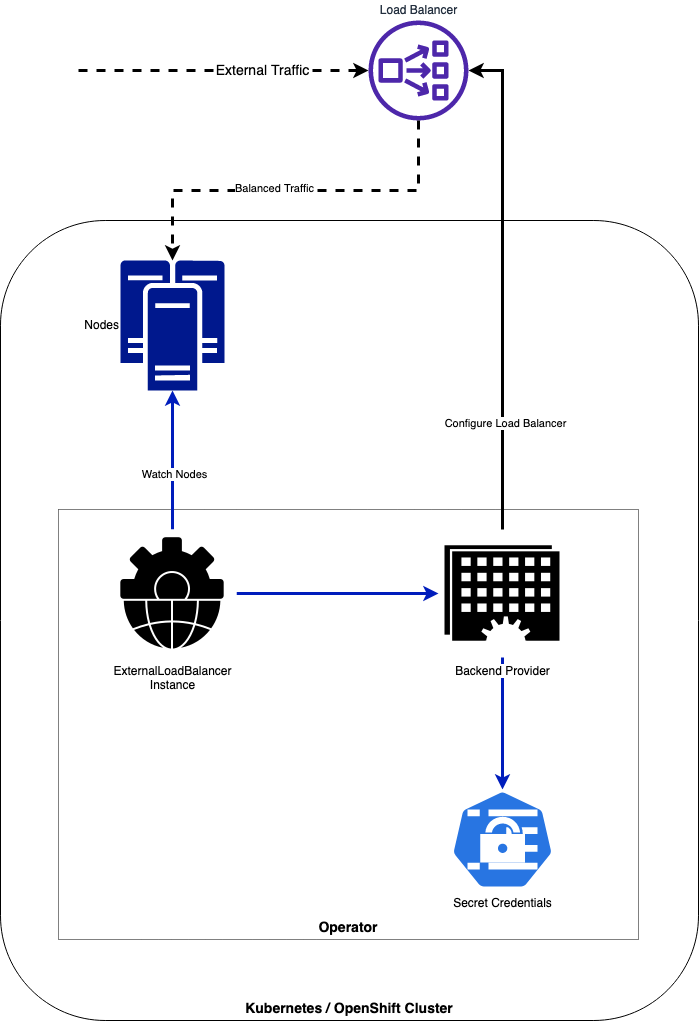

The diagram above was exported from draw.io. Its source (the exported page's mxGraphModel, read from the mxfile embedded in the PNG):
<mxGraphModel dx="1426" dy="1847" grid="1" gridSize="10" guides="1" tooltips="1" connect="1" arrows="1" fold="1" page="1" pageScale="1" pageWidth="850" pageHeight="1100" math="0" shadow="0">
  <root>
    <mxCell id="0" />
    <mxCell id="1" parent="0" />
    <mxCell id="V6NOIw82UvyUU-Kjo-Nz-16" value="Kubernetes / OpenShift Cluster" style="rounded=1;whiteSpace=wrap;html=1;verticalAlign=bottom;fontSize=14;fontStyle=1" parent="1" vertex="1">
      <mxGeometry x="12" y="260" width="698" height="800" as="geometry" />
    </mxCell>
    <mxCell id="V6NOIw82UvyUU-Kjo-Nz-17" value="Operator" style="rounded=0;whiteSpace=wrap;html=1;verticalAlign=bottom;fontStyle=1;fontSize=14;dashed=1;dashPattern=1 1;" parent="1" vertex="1">
      <mxGeometry x="70" y="549" width="580" height="430" as="geometry" />
    </mxCell>
    <mxCell id="V6NOIw82UvyUU-Kjo-Nz-12" style="edgeStyle=orthogonalEdgeStyle;rounded=0;orthogonalLoop=1;jettySize=auto;html=1;exitX=0.5;exitY=0;exitDx=0;exitDy=0;entryX=0.5;entryY=1;entryDx=0;entryDy=0;entryPerimeter=0;strokeWidth=3;fillColor=#0050ef;strokeColor=#001DBC;" parent="1" source="V6NOIw82UvyUU-Kjo-Nz-6" target="V6NOIw82UvyUU-Kjo-Nz-5" edge="1">
      <mxGeometry relative="1" as="geometry" />
    </mxCell>
    <mxCell id="afezF5tpwQcWE1nezorq-4" value="Watch Nodes" style="edgeLabel;html=1;align=center;verticalAlign=middle;resizable=0;points=[];" parent="V6NOIw82UvyUU-Kjo-Nz-12" vertex="1" connectable="0">
      <mxGeometry x="-0.1928" y="-1" relative="1" as="geometry">
        <mxPoint as="offset" />
      </mxGeometry>
    </mxCell>
    <mxCell id="V6NOIw82UvyUU-Kjo-Nz-13" style="edgeStyle=orthogonalEdgeStyle;rounded=0;orthogonalLoop=1;jettySize=auto;html=1;exitX=1;exitY=0.5;exitDx=0;exitDy=0;strokeWidth=3;fillColor=#0050ef;strokeColor=#001DBC;" parent="1" source="V6NOIw82UvyUU-Kjo-Nz-6" target="V6NOIw82UvyUU-Kjo-Nz-7" edge="1">
      <mxGeometry relative="1" as="geometry" />
    </mxCell>
    <mxCell id="V6NOIw82UvyUU-Kjo-Nz-6" value="&lt;div&gt;ExternalLoadBalancer&lt;/div&gt;&lt;div&gt;Instance&lt;br&gt;&lt;/div&gt;" style="shape=image;html=1;verticalAlign=top;verticalLabelPosition=bottom;labelBackgroundColor=#ffffff;imageAspect=0;aspect=fixed;image=https://cdn0.iconfinder.com/data/icons/business-660/512/421_Business_global_globalbusiness_processing-128.png;imageBackground=default;" parent="1" vertex="1">
      <mxGeometry x="120" y="569" width="128" height="128" as="geometry" />
    </mxCell>
    <mxCell id="V6NOIw82UvyUU-Kjo-Nz-11" style="edgeStyle=orthogonalEdgeStyle;rounded=0;orthogonalLoop=1;jettySize=auto;html=1;exitX=0.5;exitY=1;exitDx=0;exitDy=0;strokeWidth=3;fillColor=#0050ef;strokeColor=#001DBC;" parent="1" source="V6NOIw82UvyUU-Kjo-Nz-7" target="V6NOIw82UvyUU-Kjo-Nz-8" edge="1">
      <mxGeometry relative="1" as="geometry" />
    </mxCell>
    <mxCell id="V6NOIw82UvyUU-Kjo-Nz-15" style="edgeStyle=orthogonalEdgeStyle;rounded=0;orthogonalLoop=1;jettySize=auto;html=1;exitX=0.5;exitY=0;exitDx=0;exitDy=0;strokeWidth=3;" parent="1" source="V6NOIw82UvyUU-Kjo-Nz-7" target="V6NOIw82UvyUU-Kjo-Nz-14" edge="1">
      <mxGeometry relative="1" as="geometry">
        <mxPoint x="590" y="130" as="targetPoint" />
        <Array as="points">
          <mxPoint x="514" y="110" />
        </Array>
      </mxGeometry>
    </mxCell>
    <mxCell id="afezF5tpwQcWE1nezorq-6" value="Configure Load Balancer" style="edgeLabel;html=1;align=center;verticalAlign=middle;resizable=0;points=[];" parent="V6NOIw82UvyUU-Kjo-Nz-15" vertex="1" connectable="0">
      <mxGeometry x="-0.5654" y="-2" relative="1" as="geometry">
        <mxPoint as="offset" />
      </mxGeometry>
    </mxCell>
    <mxCell id="V6NOIw82UvyUU-Kjo-Nz-7" value="Backend Provider" style="shape=image;html=1;verticalAlign=top;verticalLabelPosition=bottom;labelBackgroundColor=#ffffff;imageAspect=0;aspect=fixed;image=https://cdn2.iconfinder.com/data/icons/competitive-strategy-and-corporate-training/512/749_Event_management_processing_schedule_timing_Business_Management-128.png;imageBackground=none;" parent="1" vertex="1">
      <mxGeometry x="450" y="569" width="128" height="128" as="geometry" />
    </mxCell>
    <mxCell id="V6NOIw82UvyUU-Kjo-Nz-14" value="Load Balancer" style="sketch=0;outlineConnect=0;fontColor=#232F3E;gradientColor=none;fillColor=#4D27AA;strokeColor=none;dashed=0;verticalLabelPosition=top;verticalAlign=bottom;align=center;html=1;fontSize=12;fontStyle=0;aspect=fixed;pointerEvents=1;shape=mxgraph.aws4.network_load_balancer;labelPosition=center;" parent="1" vertex="1">
      <mxGeometry x="380" y="60" width="100" height="100" as="geometry" />
    </mxCell>
    <mxCell id="V6NOIw82UvyUU-Kjo-Nz-5" value="Nodes" style="sketch=0;aspect=fixed;pointerEvents=1;shadow=0;dashed=0;html=1;strokeColor=none;labelPosition=left;verticalLabelPosition=middle;verticalAlign=middle;align=right;fillColor=#00188D;shape=mxgraph.mscae.enterprise.cluster_server" parent="1" vertex="1">
      <mxGeometry x="132" y="300" width="104" height="130" as="geometry" />
    </mxCell>
    <mxCell id="V6NOIw82UvyUU-Kjo-Nz-25" style="edgeStyle=orthogonalEdgeStyle;rounded=0;orthogonalLoop=1;jettySize=auto;html=1;fontSize=14;strokeWidth=3;dashed=1;" parent="1" target="V6NOIw82UvyUU-Kjo-Nz-14" edge="1">
      <mxGeometry relative="1" as="geometry">
        <mxPoint x="90" y="110" as="sourcePoint" />
      </mxGeometry>
    </mxCell>
    <mxCell id="V6NOIw82UvyUU-Kjo-Nz-26" value="External Traffic" style="edgeLabel;html=1;align=center;verticalAlign=middle;resizable=0;points=[];fontSize=14;" parent="V6NOIw82UvyUU-Kjo-Nz-25" vertex="1" connectable="0">
      <mxGeometry x="-0.8398" y="2" relative="1" as="geometry">
        <mxPoint x="160" y="2" as="offset" />
      </mxGeometry>
    </mxCell>
    <mxCell id="V6NOIw82UvyUU-Kjo-Nz-8" value="Secret Credentials" style="sketch=0;html=1;dashed=0;whitespace=wrap;fillColor=#2875E2;strokeColor=#ffffff;points=[[0.005,0.63,0],[0.1,0.2,0],[0.9,0.2,0],[0.5,0,0],[0.995,0.63,0],[0.72,0.99,0],[0.5,1,0],[0.28,0.99,0]];shape=mxgraph.kubernetes.icon;prIcon=secret;verticalAlign=top;labelPosition=center;verticalLabelPosition=bottom;align=center;" parent="1" vertex="1">
      <mxGeometry x="453.5" y="829" width="121" height="100" as="geometry" />
    </mxCell>
    <mxCell id="afezF5tpwQcWE1nezorq-2" style="edgeStyle=orthogonalEdgeStyle;rounded=0;orthogonalLoop=1;jettySize=auto;html=1;strokeWidth=3;entryX=0.5;entryY=0;entryDx=0;entryDy=0;entryPerimeter=0;dashed=1;" parent="1" source="V6NOIw82UvyUU-Kjo-Nz-14" target="V6NOIw82UvyUU-Kjo-Nz-5" edge="1">
      <mxGeometry relative="1" as="geometry">
        <mxPoint x="524" y="579" as="sourcePoint" />
        <mxPoint x="600" y="140" as="targetPoint" />
        <Array as="points">
          <mxPoint x="430" y="230" />
          <mxPoint x="184" y="230" />
        </Array>
      </mxGeometry>
    </mxCell>
    <mxCell id="afezF5tpwQcWE1nezorq-3" value="Balanced Traffic" style="edgeLabel;html=1;align=center;verticalAlign=middle;resizable=0;points=[];" parent="afezF5tpwQcWE1nezorq-2" vertex="1" connectable="0">
      <mxGeometry x="0.1163" y="-3" relative="1" as="geometry">
        <mxPoint as="offset" />
      </mxGeometry>
    </mxCell>
  </root>
</mxGraphModel>